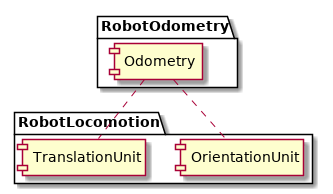

The diagram above was rendered by PlantUML. Its source (embedded in the PNG):
@startuml
package "RobotLocomotion" {
[OrientationUnit]
[TranslationUnit]
}
package "RobotOdometry" {
[Odometry] .. [OrientationUnit]
[Odometry] .. [TranslationUnit]
}
@enduml